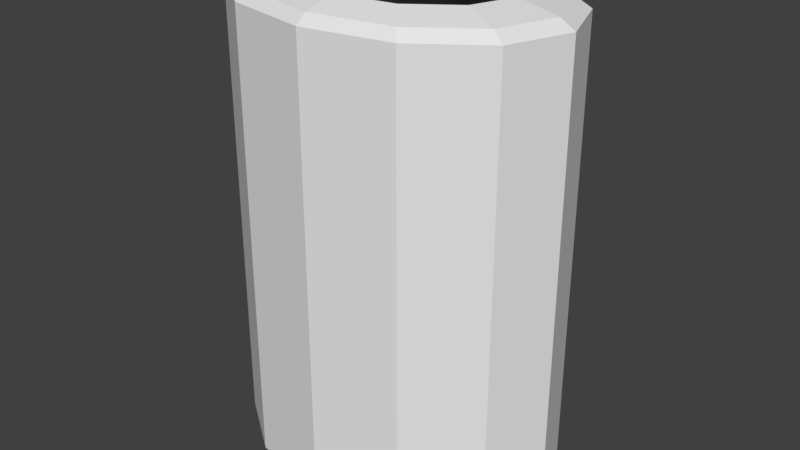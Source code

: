 # Source: dump_visual.blend  (saved by Blender 2.79.0; exported with 4.5.12 LTS)
import bpy
from mathutils import Matrix  # noqa: F401  (used for matrix-valued properties, if any)

bpy.ops.wm.read_factory_settings(use_empty=True)
scene = bpy.context.scene
scene.name = 'Scene'

# ---- collections
col_collection_1 = bpy.data.collections.new('Collection 1'); scene.collection.children.link(col_collection_1)

# ---- materials (node trees are filled in below, after node groups)
mat_material_001 = bpy.data.materials.new('Material.001')
mat_material_001.alpha_threshold = 0.0
mat_material_001.use_transparent_shadow = False
mat_material_001.diffuse_color = (0.02038, 0.02038, 0.02038, 1.0)
mat_material_001.specular_color = (0.004895, 0.004895, 0.004895)
mat_material_001.roughness = 0.5
mat_material = bpy.data.materials.new('Material')
mat_material.alpha_threshold = 0.0
mat_material.use_transparent_shadow = False
mat_material.roughness = 0.5

# ---- material node trees

# ---- world
world_world = bpy.data.worlds.new('World'); scene.world = world_world
world_world.color = (0.05088, 0.05088, 0.05088)
world_world.use_sun_shadow = False
world_world.sun_shadow_jitter_overblur = 0.0
world_world.cycles.sampling_method = 'MANUAL'

# ---- meshes
me_circle_001 = bpy.data.meshes.new('Circle.001')
me_circle_001.from_pydata([(-7.758e-10, 0.6214, 3.759), (-0.3107, 0.5382, 3.759), (-0.5382, 0.3107, 3.759), (-0.6214, -8.348e-08, 3.759), (-0.5382, -0.3107, 3.759), (-0.3107, -0.5382, 3.759), (-9.461e-08, -0.6214, 3.759), (0.3107, -0.5382, 3.759), (0.5382, -0.3107, 3.759), (0.6214, -3.452e-07, 3.759), (0.5382, 0.3107, 3.759), (0.3107, 0.5382, 3.759), (-7.758e-10, 0.6214, 0.2986), (-0.3107, 0.5382, 0.2986), (-0.5382, 0.3107, 0.2986), (-0.6214, -8.348e-08, 0.2986), (-0.5382, -0.3107, 0.2986), (-0.3107, -0.5382, 0.2986), (-9.461e-08, -0.6214, 0.2986), (0.3107, -0.5382, 0.2986), (0.5382, -0.3107, 0.2986), (0.6214, -3.452e-07, 0.2986), (0.5382, 0.3107, 0.2986), (0.3107, 0.5382, 0.2986), (2.732e-08, -1.341e-07, 0.243), (0.0, 1.0, 0.0), (-0.5, 0.866, 0.0), (-0.866, 0.5, 0.0), (-1.0, -4.371e-08, 0.0), (-0.866, -0.5, 0.0), (-0.5, -0.866, 0.0), (-1.51e-07, -1.0, 0.0), (0.5, -0.866, 0.0), (0.866, -0.5, 0.0), (1.0, -4.649e-07, 0.0), (0.866, 0.5, 0.0), (0.5, 0.866, 0.0), (0.0, 1.0, 3.669), (-0.5, 0.866, 3.669), (-0.866, 0.5, 3.669), (-1.0, -4.371e-08, 3.669), (-0.866, -0.5, 3.669), (-0.5, -0.866, 3.669), (-1.51e-07, -1.0, 3.669), (0.5, -0.866, 3.669), (0.866, -0.5, 3.669), (1.0, -4.649e-07, 3.669), (0.866, 0.5, 3.669), (0.5, 0.866, 3.669), (8.598e-10, 0.9135, 3.739), (-0.4567, 0.7911, 3.739), (-0.7911, 0.4567, 3.739), (-0.9135, -5.197e-08, 3.739), (-0.7911, -0.4567, 3.739), (-0.4567, -0.7911, 3.739), (-1.371e-07, -0.9135, 3.739), (0.4567, -0.7911, 3.739), (0.7911, -0.4567, 3.739), (0.9135, -4.367e-07, 3.739), (0.7911, 0.4567, 3.739), (0.4567, 0.7911, 3.739), (-3.015e-09, 0.6889, 3.808), (-0.3444, 0.5966, 3.808), (-0.5966, 0.3444, 3.808), (-0.6889, -7.583e-08, 3.808), (-0.5966, -0.3444, 3.808), (-0.3444, -0.5966, 3.808), (-1.07e-07, -0.6889, 3.808), (0.3444, -0.5966, 3.808), (0.5966, -0.3444, 3.808), (0.6889, -3.66e-07, 3.808), (0.5966, 0.3444, 3.808), (0.3444, 0.5966, 3.808), (-7.758e-10, 0.6214, 3.759), (-0.3107, 0.5382, 3.759), (-0.5382, 0.3107, 3.759), (-0.6214, -8.348e-08, 3.759), (-0.5382, -0.3107, 3.759), (-0.3107, -0.5382, 3.759), (-9.461e-08, -0.6214, 3.759), (0.3107, -0.5382, 3.759), (0.5382, -0.3107, 3.759), (0.6214, -3.452e-07, 3.759), (0.5382, 0.3107, 3.759), (0.3107, 0.5382, 3.759), (9.934e-09, -1.291e-07, 0.0), (2.484e-08, -1.49e-07, 0.1345)], [], [(1, 13, 12, 0), (8, 20, 19, 7), (5, 17, 16, 4), (0, 12, 23, 11), (2, 14, 13, 1), (9, 21, 20, 8), (6, 18, 17, 5), (3, 15, 14, 2), (10, 22, 21, 9), (7, 19, 18, 6), (4, 16, 15, 3), (11, 23, 22, 10), (23, 24, 22), (13, 24, 12), (20, 24, 19), (17, 24, 16), (12, 24, 23), (14, 24, 13), (21, 24, 20), (18, 24, 17), (15, 24, 14), (22, 24, 21), (19, 24, 18), (16, 24, 15), (32, 44, 43, 31), (29, 41, 40, 28), (36, 48, 47, 35), (26, 38, 37, 25), (33, 45, 44, 32), (30, 42, 41, 29), (25, 37, 48, 36), (27, 39, 38, 26), (34, 46, 45, 33), (31, 43, 42, 30), (28, 40, 39, 27), (35, 47, 46, 34), (42, 54, 53, 41), (37, 49, 60, 48), (39, 51, 50, 38), (46, 58, 57, 45), (43, 55, 54, 42), (40, 52, 51, 39), (47, 59, 58, 46), (44, 56, 55, 43), (41, 53, 52, 40), (48, 60, 59, 47), (38, 50, 49, 37), (45, 57, 56, 44), (54, 66, 65, 53), (49, 61, 72, 60), (51, 63, 62, 50), (58, 70, 69, 57), (55, 67, 66, 54), (52, 64, 63, 51), (59, 71, 70, 58), (56, 68, 67, 55), (53, 65, 64, 52), (60, 72, 71, 59), (50, 62, 61, 49), (57, 69, 68, 56), (69, 81, 80, 68), (66, 78, 77, 65), (61, 73, 84, 72), (63, 75, 74, 62), (70, 82, 81, 69), (67, 79, 78, 66), (64, 76, 75, 63), (71, 83, 82, 70), (68, 80, 79, 67), (65, 77, 76, 64), (72, 84, 83, 71), (62, 74, 73, 61), (31, 85, 32), (28, 85, 29), (35, 85, 36), (25, 85, 26), (32, 85, 33), (29, 85, 30), (36, 85, 25), (26, 85, 27), (33, 85, 34), (30, 85, 31), (27, 85, 28), (34, 85, 35)])
me_circle_001.polygons.foreach_set('material_index', [0, 0, 0, 0, 0, 0, 0, 0, 0, 0, 0, 0, 0, 0, 0, 0, 0, 0, 0, 0, 0, 0, 0, 0, 1, 1, 1, 1, 1, 1, 1, 1, 1, 1, 1, 1, 1, 1, 1, 1, 1, 1, 1, 1, 1, 1, 1, 1, 1, 1, 1, 1, 1, 1, 1, 1, 1, 1, 1, 1, 1, 1, 1, 1, 1, 1, 1, 1, 1, 1, 1, 1, 1, 1, 1, 1, 1, 1, 1, 1, 1, 1, 1, 1])
me_circle_001.materials.append(mat_material_001)
me_circle_001.materials.append(mat_material)
me_circle_001.use_remesh_preserve_volume = False
me_circle_001.use_remesh_preserve_attributes = False
me_circle_001.use_mirror_vertex_groups = False
me_circle_001.update()

# ---- objects
ob_circle_001 = bpy.data.objects.new('Circle.001', me_circle_001)

# ---- transforms, parenting, visibility, modifiers, constraints
ob_circle_001.location = (0.0, 0.0, 0.0)
ob_circle_001.scale = (22.61, 16.31, 16.31)
ob_circle_001.lineart.crease_threshold = 0.0
_m = ob_circle_001.modifiers.new('Solidify', 'SOLIDIFY')
_m.use_rim_only = True
_m.nonmanifold_thickness_mode = 'FIXED'
_m.nonmanifold_merge_threshold = 0.0003

# ---- collection membership
col_collection_1.objects.link(ob_circle_001)

# ---- scene / render settings (as saved in the file)
scene.frame_start = 1; scene.frame_end = 250; scene.frame_set(1)
scene.render.engine = 'BLENDER_EEVEE_NEXT'
scene.render.resolution_percentage = 50
scene.render.dither_intensity = 0.0
scene.cycles.use_denoising = False
scene.cycles.samples = 128
scene.cycles.sampling_pattern = 'TABULATED_SOBOL'
scene.cycles.use_adaptive_sampling = False
scene.cycles.use_light_tree = False
scene.cycles.blur_glossy = 0.0
scene.cycles.sample_clamp_indirect = 0.0
scene.view_settings.view_transform = 'Standard'
scene.unit_settings.scale_length = 0.01
bpy.context.view_layer.update()

# ---- added for rendering (the .blend has no active camera and no usable light): camera, sun
cam_auto = bpy.data.cameras.new('AutoCamera')
cam_auto.lens = 50.0
cam_auto.sensor_width = 36.0
cam_auto.clip_end = 1355.2
ob_auto_camera = bpy.data.objects.new('AutoCamera', cam_auto)
scene.collection.objects.link(ob_auto_camera)
ob_auto_camera.location = (77.2196, -92.6635, 92.8256)
ob_auto_camera.rotation_euler = (1.09748, -7.21219e-08, 0.694738)
scene.camera = ob_auto_camera
light_auto_sun = bpy.data.lights.new('AutoSun', 'SUN')
light_auto_sun.energy = 3.0
light_auto_sun.angle = 0.0523599
ob_auto_sun = bpy.data.objects.new('AutoSun', light_auto_sun)
scene.collection.objects.link(ob_auto_sun)
ob_auto_sun.rotation_euler = (0.872665, 0.174533, 0.523599)
bpy.context.view_layer.update()
